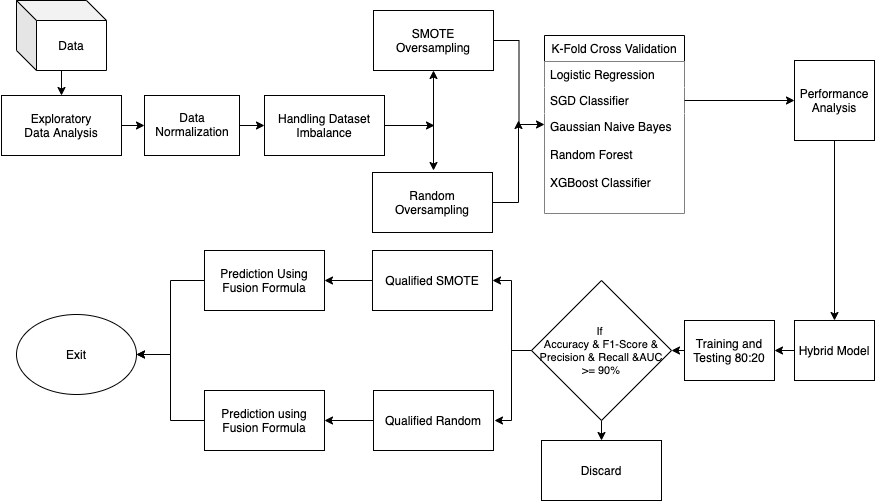

The diagram above was exported from draw.io. Its source (the exported page's mxGraphModel, read from the mxfile embedded in the PNG):
<mxGraphModel dx="946" dy="646" grid="1" gridSize="10" guides="1" tooltips="1" connect="1" arrows="1" fold="1" page="1" pageScale="1" pageWidth="850" pageHeight="1100" math="0" shadow="0">
  <root>
    <mxCell id="0" />
    <mxCell id="1" parent="0" />
    <mxCell id="1drK9k2tqe_FkUfN1002-5" style="edgeStyle=orthogonalEdgeStyle;rounded=0;orthogonalLoop=1;jettySize=auto;html=1;entryX=0.5;entryY=0;entryDx=0;entryDy=0;" edge="1" parent="1" source="BIiXuPEVWdWX9yVx2fpi-1" target="BIiXuPEVWdWX9yVx2fpi-4">
      <mxGeometry relative="1" as="geometry" />
    </mxCell>
    <mxCell id="BIiXuPEVWdWX9yVx2fpi-1" value="Data" style="shape=cube;whiteSpace=wrap;html=1;boundedLbl=1;backgroundOutline=1;darkOpacity=0.05;darkOpacity2=0.1;fontFamily=Helvetica;" parent="1" vertex="1">
      <mxGeometry x="62" y="140" width="90" height="70" as="geometry" />
    </mxCell>
    <mxCell id="BIiXuPEVWdWX9yVx2fpi-3" value="Data" style="text;html=1;strokeColor=none;fillColor=none;align=center;verticalAlign=middle;whiteSpace=wrap;rounded=0;fontFamily=Helvetica;" parent="1" vertex="1">
      <mxGeometry x="46" y="261" width="40" height="30" as="geometry" />
    </mxCell>
    <mxCell id="BIiXuPEVWdWX9yVx2fpi-10" value="" style="edgeStyle=orthogonalEdgeStyle;rounded=0;orthogonalLoop=1;jettySize=auto;html=1;fontFamily=Helvetica;entryX=0;entryY=0.5;entryDx=0;entryDy=0;" parent="1" source="BIiXuPEVWdWX9yVx2fpi-4" target="BIiXuPEVWdWX9yVx2fpi-7" edge="1">
      <mxGeometry relative="1" as="geometry" />
    </mxCell>
    <mxCell id="BIiXuPEVWdWX9yVx2fpi-4" value="" style="rounded=0;whiteSpace=wrap;html=1;fontFamily=Helvetica;" parent="1" vertex="1">
      <mxGeometry x="47" y="235" width="120" height="60" as="geometry" />
    </mxCell>
    <mxCell id="BIiXuPEVWdWX9yVx2fpi-5" value="Exploratory Data Analysis" style="text;html=1;strokeColor=none;fillColor=none;align=center;verticalAlign=middle;whiteSpace=wrap;rounded=0;fontFamily=Helvetica;" parent="1" vertex="1">
      <mxGeometry x="67" y="250" width="80" height="30" as="geometry" />
    </mxCell>
    <mxCell id="1drK9k2tqe_FkUfN1002-8" style="edgeStyle=orthogonalEdgeStyle;rounded=0;orthogonalLoop=1;jettySize=auto;html=1;exitX=1;exitY=0.5;exitDx=0;exitDy=0;entryX=0;entryY=0.5;entryDx=0;entryDy=0;" edge="1" parent="1" source="BIiXuPEVWdWX9yVx2fpi-7" target="1drK9k2tqe_FkUfN1002-7">
      <mxGeometry relative="1" as="geometry" />
    </mxCell>
    <mxCell id="BIiXuPEVWdWX9yVx2fpi-7" value="" style="rounded=0;whiteSpace=wrap;html=1;fontFamily=Helvetica;" parent="1" vertex="1">
      <mxGeometry x="190" y="235" width="95" height="60" as="geometry" />
    </mxCell>
    <mxCell id="BIiXuPEVWdWX9yVx2fpi-8" value="Data Normalization" style="text;html=1;strokeColor=none;fillColor=none;align=center;verticalAlign=middle;whiteSpace=wrap;rounded=0;fontFamily=Helvetica;" parent="1" vertex="1">
      <mxGeometry x="217.5" y="254" width="40" height="20" as="geometry" />
    </mxCell>
    <mxCell id="BIiXuPEVWdWX9yVx2fpi-21" style="edgeStyle=orthogonalEdgeStyle;rounded=0;orthogonalLoop=1;jettySize=auto;html=1;exitX=1;exitY=0.5;exitDx=0;exitDy=0;entryX=0;entryY=0.5;entryDx=0;entryDy=0;fontFamily=Helvetica;" parent="1" source="BIiXuPEVWdWX9yVx2fpi-11" target="BIiXuPEVWdWX9yVx2fpi-16" edge="1">
      <mxGeometry relative="1" as="geometry" />
    </mxCell>
    <mxCell id="BIiXuPEVWdWX9yVx2fpi-11" value="SMOTE Oversampling" style="rounded=0;whiteSpace=wrap;html=1;fontFamily=Helvetica;" parent="1" vertex="1">
      <mxGeometry x="419" y="150" width="120" height="60" as="geometry" />
    </mxCell>
    <mxCell id="BIiXuPEVWdWX9yVx2fpi-22" style="edgeStyle=orthogonalEdgeStyle;rounded=0;orthogonalLoop=1;jettySize=auto;html=1;fontFamily=Helvetica;exitX=0.933;exitY=0.5;exitDx=0;exitDy=0;exitPerimeter=0;" parent="1" source="BIiXuPEVWdWX9yVx2fpi-12" edge="1">
      <mxGeometry relative="1" as="geometry">
        <mxPoint x="564" y="260" as="targetPoint" />
        <mxPoint x="540" y="342" as="sourcePoint" />
        <Array as="points">
          <mxPoint x="564" y="342" />
        </Array>
      </mxGeometry>
    </mxCell>
    <mxCell id="BIiXuPEVWdWX9yVx2fpi-12" value="Random Oversampling" style="rounded=0;whiteSpace=wrap;html=1;fontFamily=Helvetica;" parent="1" vertex="1">
      <mxGeometry x="418" y="312" width="120" height="60" as="geometry" />
    </mxCell>
    <mxCell id="BIiXuPEVWdWX9yVx2fpi-16" value="K-Fold Cross Validation" style="swimlane;fontStyle=0;childLayout=stackLayout;horizontal=1;startSize=26;horizontalStack=0;resizeParent=1;resizeParentMax=0;resizeLast=0;collapsible=1;marginBottom=0;fontFamily=Helvetica;" parent="1" vertex="1">
      <mxGeometry x="590" y="175" width="140" height="178" as="geometry">
        <mxRectangle x="580" y="200" width="160" height="26" as="alternateBounds" />
      </mxGeometry>
    </mxCell>
    <mxCell id="BIiXuPEVWdWX9yVx2fpi-17" value="Logistic Regression" style="text;align=left;verticalAlign=top;spacingLeft=4;spacingRight=4;overflow=hidden;rotatable=0;points=[[0,0.5],[1,0.5]];portConstraint=eastwest;fillColor=#ffffff;" parent="BIiXuPEVWdWX9yVx2fpi-16" vertex="1">
      <mxGeometry y="26" width="140" height="26" as="geometry" />
    </mxCell>
    <mxCell id="BIiXuPEVWdWX9yVx2fpi-18" value="SGD Classifier" style="text;align=left;verticalAlign=top;spacingLeft=4;spacingRight=4;overflow=hidden;rotatable=0;points=[[0,0.5],[1,0.5]];portConstraint=eastwest;fillColor=#ffffff;" parent="BIiXuPEVWdWX9yVx2fpi-16" vertex="1">
      <mxGeometry y="52" width="140" height="26" as="geometry" />
    </mxCell>
    <mxCell id="BIiXuPEVWdWX9yVx2fpi-19" value="Gaussian Naive Bayes&#10;&#10;Random Forest&#10;&#10;XGBoost Classifier&#10;" style="text;align=left;verticalAlign=top;spacingLeft=4;spacingRight=4;overflow=hidden;rotatable=0;points=[[0,0.5],[1,0.5]];portConstraint=eastwest;fillColor=#ffffff;" parent="BIiXuPEVWdWX9yVx2fpi-16" vertex="1">
      <mxGeometry y="78" width="140" height="100" as="geometry" />
    </mxCell>
    <mxCell id="BIiXuPEVWdWX9yVx2fpi-26" style="edgeStyle=orthogonalEdgeStyle;rounded=0;orthogonalLoop=1;jettySize=auto;html=1;entryX=0.5;entryY=0;entryDx=0;entryDy=0;fontFamily=Helvetica;" parent="1" source="BIiXuPEVWdWX9yVx2fpi-23" target="BIiXuPEVWdWX9yVx2fpi-25" edge="1">
      <mxGeometry relative="1" as="geometry" />
    </mxCell>
    <mxCell id="BIiXuPEVWdWX9yVx2fpi-23" value="Performance Analysis" style="whiteSpace=wrap;html=1;aspect=fixed;fontFamily=Helvetica;" parent="1" vertex="1">
      <mxGeometry x="840" y="200" width="80" height="80" as="geometry" />
    </mxCell>
    <mxCell id="BIiXuPEVWdWX9yVx2fpi-24" value="" style="edgeStyle=orthogonalEdgeStyle;rounded=0;orthogonalLoop=1;jettySize=auto;html=1;fontFamily=Helvetica;" parent="1" source="BIiXuPEVWdWX9yVx2fpi-18" target="BIiXuPEVWdWX9yVx2fpi-23" edge="1">
      <mxGeometry relative="1" as="geometry" />
    </mxCell>
    <mxCell id="BIiXuPEVWdWX9yVx2fpi-30" style="edgeStyle=orthogonalEdgeStyle;rounded=0;orthogonalLoop=1;jettySize=auto;html=1;exitX=0;exitY=0.5;exitDx=0;exitDy=0;entryX=1;entryY=0.5;entryDx=0;entryDy=0;fontFamily=Helvetica;" parent="1" source="BIiXuPEVWdWX9yVx2fpi-25" target="BIiXuPEVWdWX9yVx2fpi-29" edge="1">
      <mxGeometry relative="1" as="geometry" />
    </mxCell>
    <mxCell id="BIiXuPEVWdWX9yVx2fpi-25" value="Hybrid Model" style="rounded=0;whiteSpace=wrap;html=1;fontFamily=Helvetica;" parent="1" vertex="1">
      <mxGeometry x="840" y="460" width="80" height="60" as="geometry" />
    </mxCell>
    <mxCell id="BIiXuPEVWdWX9yVx2fpi-43" style="edgeStyle=orthogonalEdgeStyle;rounded=0;orthogonalLoop=1;jettySize=auto;html=1;fontFamily=Helvetica;" parent="1" source="BIiXuPEVWdWX9yVx2fpi-27" target="BIiXuPEVWdWX9yVx2fpi-37" edge="1">
      <mxGeometry relative="1" as="geometry" />
    </mxCell>
    <mxCell id="BIiXuPEVWdWX9yVx2fpi-27" value="Qualified SMOTE" style="rounded=0;whiteSpace=wrap;html=1;fontFamily=Helvetica;" parent="1" vertex="1">
      <mxGeometry x="418" y="390" width="120" height="60" as="geometry" />
    </mxCell>
    <mxCell id="BIiXuPEVWdWX9yVx2fpi-42" style="edgeStyle=orthogonalEdgeStyle;rounded=0;orthogonalLoop=1;jettySize=auto;html=1;entryX=1;entryY=0.5;entryDx=0;entryDy=0;fontFamily=Helvetica;" parent="1" source="BIiXuPEVWdWX9yVx2fpi-28" target="BIiXuPEVWdWX9yVx2fpi-38" edge="1">
      <mxGeometry relative="1" as="geometry" />
    </mxCell>
    <mxCell id="BIiXuPEVWdWX9yVx2fpi-28" value="Qualified Random" style="rounded=0;whiteSpace=wrap;html=1;fontFamily=Helvetica;" parent="1" vertex="1">
      <mxGeometry x="419" y="530" width="120" height="60" as="geometry" />
    </mxCell>
    <mxCell id="BIiXuPEVWdWX9yVx2fpi-32" style="edgeStyle=orthogonalEdgeStyle;rounded=0;orthogonalLoop=1;jettySize=auto;html=1;exitX=0;exitY=0.5;exitDx=0;exitDy=0;entryX=1;entryY=0.5;entryDx=0;entryDy=0;fontFamily=Helvetica;" parent="1" source="BIiXuPEVWdWX9yVx2fpi-29" target="BIiXuPEVWdWX9yVx2fpi-31" edge="1">
      <mxGeometry relative="1" as="geometry" />
    </mxCell>
    <mxCell id="BIiXuPEVWdWX9yVx2fpi-29" value="Training and Testing 80:20 " style="rounded=0;whiteSpace=wrap;html=1;fontFamily=Helvetica;" parent="1" vertex="1">
      <mxGeometry x="730" y="460" width="90" height="60" as="geometry" />
    </mxCell>
    <mxCell id="BIiXuPEVWdWX9yVx2fpi-33" style="edgeStyle=orthogonalEdgeStyle;rounded=0;orthogonalLoop=1;jettySize=auto;html=1;entryX=1;entryY=0.5;entryDx=0;entryDy=0;fontFamily=Helvetica;" parent="1" source="BIiXuPEVWdWX9yVx2fpi-31" target="BIiXuPEVWdWX9yVx2fpi-27" edge="1">
      <mxGeometry relative="1" as="geometry" />
    </mxCell>
    <mxCell id="BIiXuPEVWdWX9yVx2fpi-34" style="edgeStyle=orthogonalEdgeStyle;rounded=0;orthogonalLoop=1;jettySize=auto;html=1;fontFamily=Helvetica;" parent="1" source="BIiXuPEVWdWX9yVx2fpi-31" edge="1">
      <mxGeometry relative="1" as="geometry">
        <mxPoint x="540" y="560" as="targetPoint" />
      </mxGeometry>
    </mxCell>
    <mxCell id="BIiXuPEVWdWX9yVx2fpi-36" style="edgeStyle=orthogonalEdgeStyle;rounded=0;orthogonalLoop=1;jettySize=auto;html=1;exitX=0.5;exitY=1;exitDx=0;exitDy=0;entryX=0.5;entryY=0;entryDx=0;entryDy=0;fontFamily=Helvetica;" parent="1" source="BIiXuPEVWdWX9yVx2fpi-31" target="BIiXuPEVWdWX9yVx2fpi-35" edge="1">
      <mxGeometry relative="1" as="geometry" />
    </mxCell>
    <mxCell id="BIiXuPEVWdWX9yVx2fpi-31" value="&lt;div style=&quot;font-size: 11px&quot;&gt;&lt;font style=&quot;font-size: 11px&quot;&gt;If &lt;br&gt;&lt;/font&gt;&lt;/div&gt;&lt;div style=&quot;font-size: 11px&quot;&gt;&lt;font style=&quot;font-size: 11px&quot;&gt;Accuracy &amp;amp; F1-Score &amp;amp; Precision &amp;amp; Recall &amp;amp;AUC&lt;/font&gt;&lt;/div&gt;&lt;div style=&quot;font-size: 11px&quot;&gt;&lt;font style=&quot;font-size: 11px&quot;&gt; &amp;gt;= 90%&lt;br&gt;&lt;/font&gt;&lt;/div&gt;" style="rhombus;whiteSpace=wrap;html=1;fontFamily=Helvetica;" parent="1" vertex="1">
      <mxGeometry x="577" y="420" width="140" height="140" as="geometry" />
    </mxCell>
    <mxCell id="BIiXuPEVWdWX9yVx2fpi-35" value="Discard" style="rounded=0;whiteSpace=wrap;html=1;fontFamily=Helvetica;" parent="1" vertex="1">
      <mxGeometry x="587" y="580" width="120" height="60" as="geometry" />
    </mxCell>
    <mxCell id="BIiXuPEVWdWX9yVx2fpi-40" style="edgeStyle=orthogonalEdgeStyle;rounded=0;orthogonalLoop=1;jettySize=auto;html=1;entryX=1;entryY=0.5;entryDx=0;entryDy=0;fontFamily=Helvetica;" parent="1" source="BIiXuPEVWdWX9yVx2fpi-37" target="BIiXuPEVWdWX9yVx2fpi-39" edge="1">
      <mxGeometry relative="1" as="geometry" />
    </mxCell>
    <mxCell id="BIiXuPEVWdWX9yVx2fpi-37" value="Prediction Using Fusion Formula" style="rounded=0;whiteSpace=wrap;html=1;fontFamily=Helvetica;" parent="1" vertex="1">
      <mxGeometry x="250" y="390" width="120" height="60" as="geometry" />
    </mxCell>
    <mxCell id="1drK9k2tqe_FkUfN1002-4" style="edgeStyle=orthogonalEdgeStyle;rounded=0;orthogonalLoop=1;jettySize=auto;html=1;" edge="1" parent="1" source="BIiXuPEVWdWX9yVx2fpi-38" target="BIiXuPEVWdWX9yVx2fpi-39">
      <mxGeometry relative="1" as="geometry" />
    </mxCell>
    <mxCell id="BIiXuPEVWdWX9yVx2fpi-38" value="Prediction using Fusion Formula" style="rounded=0;whiteSpace=wrap;html=1;fontFamily=Helvetica;" parent="1" vertex="1">
      <mxGeometry x="250" y="530" width="120" height="60" as="geometry" />
    </mxCell>
    <mxCell id="BIiXuPEVWdWX9yVx2fpi-39" value="Exit" style="ellipse;whiteSpace=wrap;html=1;fontFamily=Helvetica;" parent="1" vertex="1">
      <mxGeometry x="62" y="454" width="120" height="80" as="geometry" />
    </mxCell>
    <mxCell id="1drK9k2tqe_FkUfN1002-2" value="" style="endArrow=classic;startArrow=classic;html=1;entryX=0.5;entryY=1;entryDx=0;entryDy=0;" edge="1" parent="1" target="BIiXuPEVWdWX9yVx2fpi-11">
      <mxGeometry width="50" height="50" relative="1" as="geometry">
        <mxPoint x="479" y="310" as="sourcePoint" />
        <mxPoint x="510" y="370" as="targetPoint" />
      </mxGeometry>
    </mxCell>
    <mxCell id="1drK9k2tqe_FkUfN1002-9" style="edgeStyle=orthogonalEdgeStyle;rounded=0;orthogonalLoop=1;jettySize=auto;html=1;exitX=1;exitY=0.5;exitDx=0;exitDy=0;" edge="1" parent="1" source="1drK9k2tqe_FkUfN1002-7">
      <mxGeometry relative="1" as="geometry">
        <mxPoint x="480" y="265" as="targetPoint" />
      </mxGeometry>
    </mxCell>
    <mxCell id="1drK9k2tqe_FkUfN1002-7" value="Handling Dataset Imbalance" style="rounded=0;whiteSpace=wrap;html=1;fillColor=#ffffff;" vertex="1" parent="1">
      <mxGeometry x="310" y="235" width="120" height="60" as="geometry" />
    </mxCell>
  </root>
</mxGraphModel>